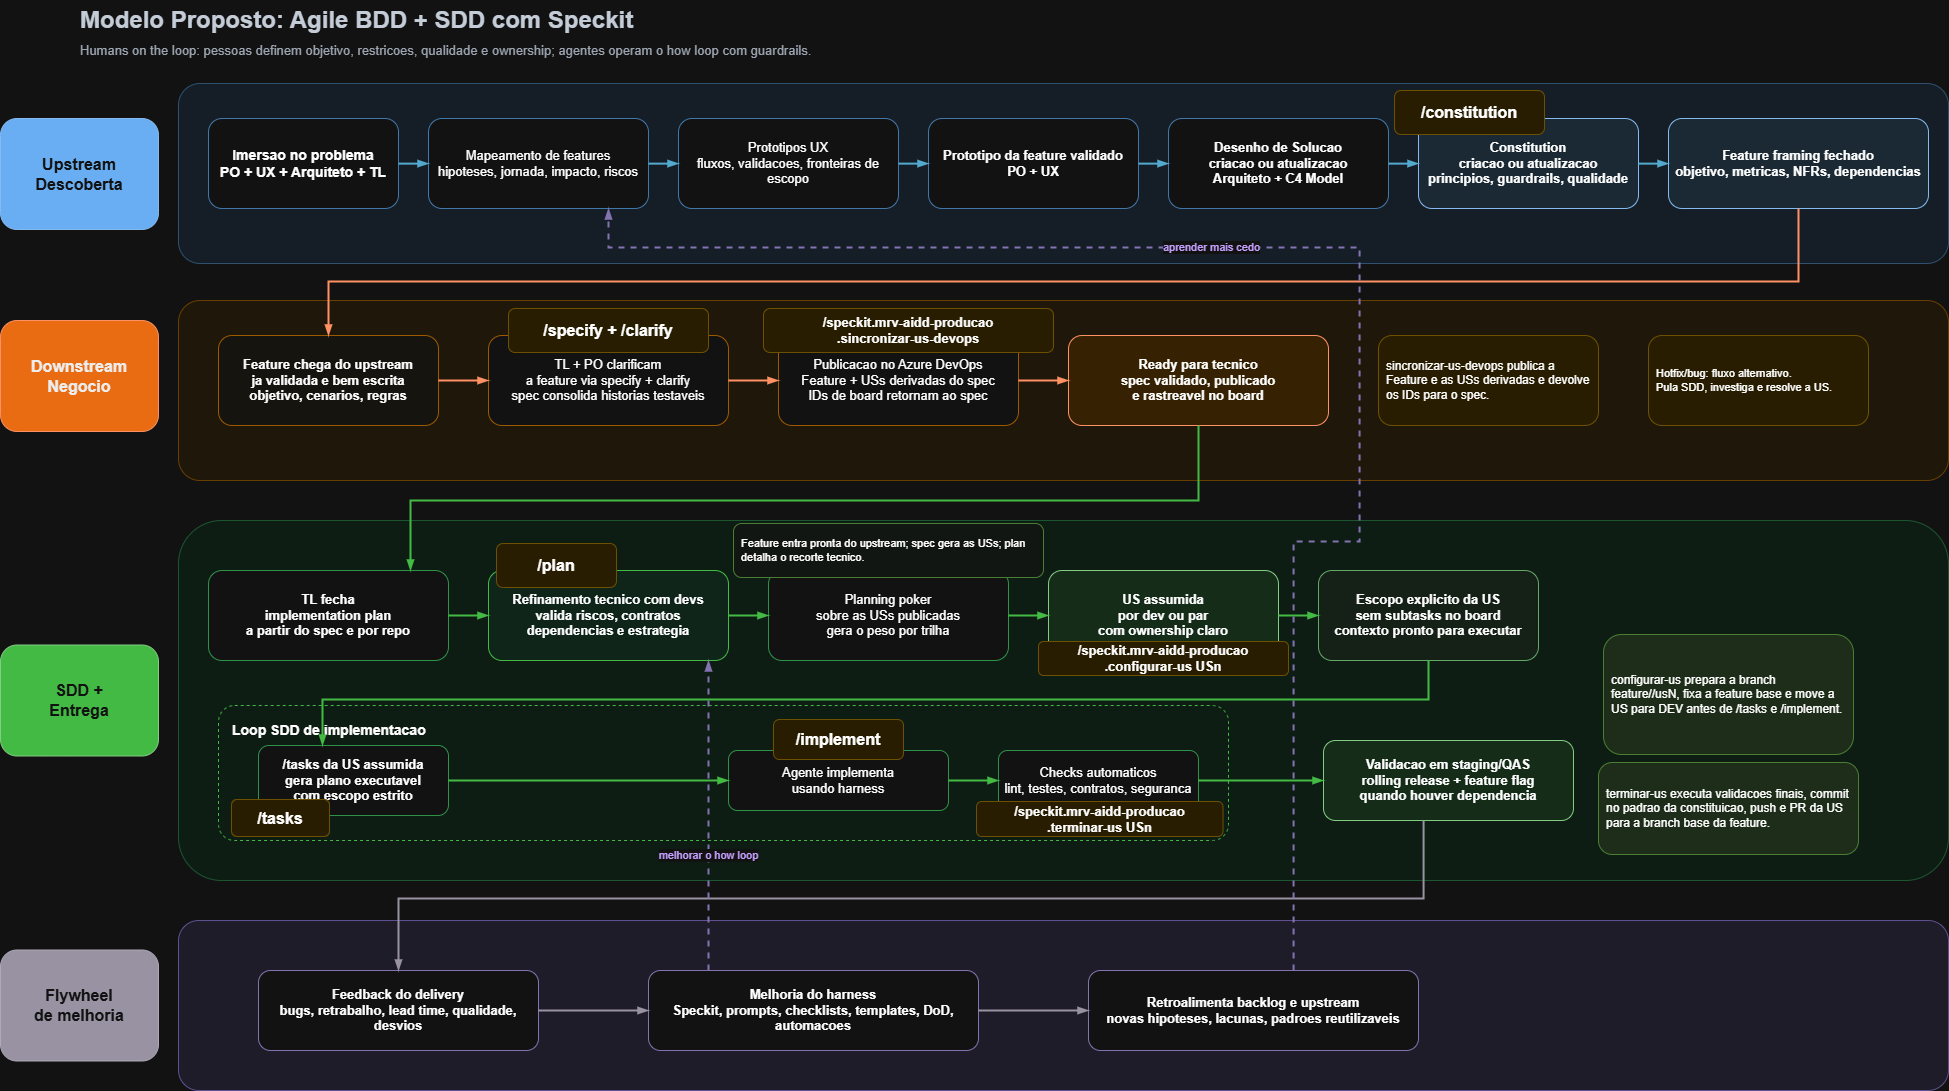

The diagram above was exported from draw.io. Its source (the exported page's mxGraphModel, read from the mxfile embedded in the PNG):
<mxGraphModel dx="2990" dy="1148" grid="1" gridSize="10" guides="1" tooltips="1" connect="1" arrows="1" fold="1" page="1" pageScale="1" pageWidth="827" pageHeight="1169" math="0" shadow="0">
  <root>
    <mxCell id="0" />
    <mxCell id="1" parent="0" />
    <mxCell id="2" parent="1" style="text;html=1;strokeColor=none;fillColor=none;align=left;verticalAlign=middle;fontSize=24;fontStyle=1;fontColor=#1F2937;" value="Modelo Proposto: Agile BDD + SDD com Speckit" vertex="1">
      <mxGeometry height="40" width="760" x="40" y="20" as="geometry" />
    </mxCell>
    <mxCell id="3" parent="1" style="text;html=1;strokeColor=none;fillColor=none;align=left;verticalAlign=middle;fontSize=13;fontColor=#4B5563;" value="Humans on the loop: pessoas definem objetivo, restricoes, qualidade e ownership; agentes operam o how loop com guardrails." vertex="1">
      <mxGeometry height="30" width="1200" x="40" y="55" as="geometry" />
    </mxCell>
    <mxCell id="4" parent="1" style="rounded=1;whiteSpace=wrap;html=1;fillColor=#EAF4FF;strokeColor=#9CC2E5;arcSize=12;" value="" vertex="1">
      <mxGeometry height="180" width="1770" x="140" y="103" as="geometry" />
    </mxCell>
    <mxCell id="5" parent="1" style="rounded=1;whiteSpace=wrap;html=1;fillColor=#FFF7E6;strokeColor=#F3C26B;arcSize=12;" value="" vertex="1">
      <mxGeometry height="180" width="1770" x="140" y="320" as="geometry" />
    </mxCell>
    <mxCell id="6" parent="1" style="rounded=1;whiteSpace=wrap;html=1;fillColor=#EAFBF1;strokeColor=#8FD3A8;arcSize=12;" value="" vertex="1">
      <mxGeometry height="360" width="1770" x="140" y="540" as="geometry" />
    </mxCell>
    <mxCell id="7" parent="1" style="rounded=1;whiteSpace=wrap;html=1;fillColor=#F3F0FF;strokeColor=#B6A4F2;arcSize=12;" value="" vertex="1">
      <mxGeometry height="170" width="1770" x="140" y="940" as="geometry" />
    </mxCell>
    <mxCell id="8" parent="1" style="rounded=1;whiteSpace=wrap;html=1;fillColor=#1061B0;fontColor=#FFFFFF;strokeColor=#0E4D8C;align=center;verticalAlign=middle;fontSize=16;fontStyle=1;" value="Upstream&#10;Descoberta" vertex="1">
      <mxGeometry height="111" width="158" x="-38" y="138" as="geometry" />
    </mxCell>
    <mxCell id="9" parent="1" style="rounded=1;whiteSpace=wrap;html=1;fillColor=#FA6800;fontColor=#000000;strokeColor=#C73500;align=center;verticalAlign=middle;fontSize=16;fontStyle=1;" value="Downstream&#10;Negocio" vertex="1">
      <mxGeometry height="111" width="158" x="-38" y="340" as="geometry" />
    </mxCell>
    <mxCell id="10" parent="1" style="rounded=1;whiteSpace=wrap;html=1;fillColor=#008A00;fontColor=#FFFFFF;strokeColor=#005700;align=center;verticalAlign=middle;fontSize=16;fontStyle=1;" value="SDD +&#10;Entrega" vertex="1">
      <mxGeometry height="111" width="158" x="-38" y="664.5" as="geometry" />
    </mxCell>
    <mxCell id="11" parent="1" style="rounded=1;whiteSpace=wrap;html=1;fillColor=#6B6477;fontColor=#FFFFFF;strokeColor=#524B5E;align=center;verticalAlign=middle;fontSize=16;fontStyle=1;" value="Flywheel&#10;de melhoria" vertex="1">
      <mxGeometry height="111" width="158" x="-38" y="969.5" as="geometry" />
    </mxCell>
    <mxCell id="12" parent="1" style="rounded=1;whiteSpace=wrap;html=1;fillColor=#FFFFFF;strokeColor=#5B9BD5;fontSize=14;fontStyle=1;align=center;verticalAlign=middle;" value="Imersao no problema&#10;PO + UX + Arquiteto + TL" vertex="1">
      <mxGeometry height="90" width="190" x="170" y="138" as="geometry" />
    </mxCell>
    <mxCell id="13" parent="1" style="rounded=1;whiteSpace=wrap;html=1;fillColor=#FFFFFF;strokeColor=#5B9BD5;fontSize=13;align=center;verticalAlign=middle;" value="Mapeamento de features&#10;hipoteses, jornada, impacto, riscos" vertex="1">
      <mxGeometry height="90" width="220" x="390" y="138" as="geometry" />
    </mxCell>
    <mxCell id="14" parent="1" style="rounded=1;whiteSpace=wrap;html=1;fillColor=#FFFFFF;strokeColor=#5B9BD5;fontSize=13;align=center;verticalAlign=middle;" value="Prototipos UX&#10;fluxos, validacoes, fronteiras de escopo" vertex="1">
      <mxGeometry height="90" width="220" x="640" y="138" as="geometry" />
    </mxCell>
    <mxCell id="15" parent="1" style="rounded=1;whiteSpace=wrap;html=1;fillColor=#FFFFFF;strokeColor=#5B9BD5;fontSize=13;fontStyle=1;align=center;verticalAlign=middle;" value="Prototipo da feature validado&#10;PO + UX" vertex="1">
      <mxGeometry height="90" width="210" x="890" y="138" as="geometry" />
    </mxCell>
    <mxCell id="16" parent="1" style="rounded=1;whiteSpace=wrap;html=1;fillColor=#FFFFFF;strokeColor=#5B9BD5;fontSize=13;fontStyle=1;align=center;verticalAlign=middle;" value="Desenho de Solucao&#10;criacao ou atualizacao&#10;Arquiteto + C4 Model" vertex="1">
      <mxGeometry height="90" width="220" x="1130" y="138" as="geometry" />
    </mxCell>
    <mxCell id="17" parent="1" style="rounded=1;whiteSpace=wrap;html=1;fillColor=#D9EAF7;strokeColor=#0E4D8C;fontSize=13;fontStyle=1;align=center;verticalAlign=middle;" value="Constitution&#10;criacao ou atualizacao&#10;principios, guardrails, qualidade" vertex="1">
      <mxGeometry height="90" width="220" x="1380" y="138" as="geometry" />
    </mxCell>
    <mxCell id="18" parent="1" style="rounded=1;whiteSpace=wrap;html=1;fillColor=#FFF2CC;strokeColor=#D6B656;fontSize=16;fontStyle=1;align=center;verticalAlign=middle;" value="/constitution" vertex="1">
      <mxGeometry height="44" width="150" x="1356" y="110" as="geometry" />
    </mxCell>
    <mxCell id="19" parent="1" style="rounded=1;whiteSpace=wrap;html=1;fillColor=#D9EAF7;strokeColor=#0E4D8C;fontSize=13;fontStyle=1;align=center;verticalAlign=middle;" value="Feature framing fechado&lt;br&gt;objetivo, metricas, NFRs, dependencias" vertex="1">
      <mxGeometry height="90" width="260" x="1630" y="138" as="geometry" />
    </mxCell>
    <mxCell id="20" parent="1" style="rounded=1;whiteSpace=wrap;html=1;fillColor=#FFFDF7;strokeColor=#F0A202;fontSize=13;fontStyle=1;align=center;verticalAlign=middle;" value="Feature chega do upstream&#10;ja validada e bem escrita&#10;objetivo, cenarios, regras" vertex="1">
      <mxGeometry height="90" width="220" x="180" y="355" as="geometry" />
    </mxCell>
    <mxCell id="21" parent="1" style="rounded=1;whiteSpace=wrap;html=1;fillColor=#FFFFFF;strokeColor=#F0A202;fontSize=13;align=center;verticalAlign=middle;" value="TL + PO clarificam&#10;a feature via specify + clarify&#10;spec consolida historias testaveis" vertex="1">
      <mxGeometry height="90" width="240" x="450" y="355" as="geometry" />
    </mxCell>
    <mxCell id="22" parent="1" style="rounded=1;whiteSpace=wrap;html=1;fillColor=#FFFFFF;strokeColor=#F0A202;fontSize=13;align=center;verticalAlign=middle;" value="Publicacao no Azure DevOps&#10;Feature + USs derivadas do spec&#10;IDs de board retornam ao spec" vertex="1">
      <mxGeometry height="90" width="240" x="740" y="355" as="geometry" />
    </mxCell>
    <mxCell id="23" parent="1" style="rounded=1;whiteSpace=wrap;html=1;fillColor=#FFE8C2;strokeColor=#C73500;fontSize=13;fontStyle=1;align=center;verticalAlign=middle;" value="Ready para tecnico&#10;spec validado, publicado&#10;e rastreavel no board" vertex="1">
      <mxGeometry height="90" width="260" x="1030" y="355" as="geometry" />
    </mxCell>
    <mxCell id="24" parent="1" style="rounded=1;whiteSpace=wrap;html=1;fillColor=#FFFFFF;strokeColor=#34A853;fontSize=13;fontStyle=1;align=center;verticalAlign=middle;" value="TL fecha&#10;implementation plan&#10;a partir do spec e por repo" vertex="1">
      <mxGeometry height="90" width="240" x="170" y="590" as="geometry" />
    </mxCell>
    <mxCell id="25" parent="1" style="rounded=1;whiteSpace=wrap;html=1;fillColor=#DCF5E7;strokeColor=#008A00;fontSize=13;fontStyle=1;align=center;verticalAlign=middle;" value="Refinamento tecnico com devs&#10;valida riscos, contratos&#10;dependencias e estrategia" vertex="1">
      <mxGeometry height="90" width="240" x="450" y="590" as="geometry" />
    </mxCell>
    <mxCell id="26" parent="1" style="rounded=1;whiteSpace=wrap;html=1;fillColor=#FFF2CC;strokeColor=#D6B656;fontSize=16;fontStyle=1;align=center;verticalAlign=middle;" value="/specify + /clarify" vertex="1">
      <mxGeometry height="44" width="200" x="470" y="328" as="geometry" />
    </mxCell>
    <mxCell id="27" parent="1" style="rounded=1;whiteSpace=wrap;html=1;fillColor=#FFFFFF;strokeColor=#34A853;fontSize=13;align=center;verticalAlign=middle;" value="Planning poker&#10;sobre as USs publicadas&#10;gera o peso por trilha" vertex="1">
      <mxGeometry height="90" width="240" x="730" y="590" as="geometry" />
    </mxCell>
    <mxCell id="28" parent="1" style="rounded=1;whiteSpace=wrap;html=1;fillColor=#D5F0DA;strokeColor=#005700;fontSize=13;fontStyle=1;align=center;verticalAlign=middle;" value="US assumida&#10;por dev ou par&#10;com ownership claro" vertex="1">
      <mxGeometry height="90" width="230" x="1010" y="590" as="geometry" />
    </mxCell>
    <mxCell id="29" parent="1" style="rounded=1;whiteSpace=wrap;html=1;fillColor=#E8F5E9;strokeColor=#2E7D32;fontSize=13;fontStyle=1;align=center;verticalAlign=middle;" value="Escopo explicito da US&#10;sem subtasks no board&#10;contexto pronto para executar" vertex="1">
      <mxGeometry height="90" width="220" x="1280" y="590" as="geometry" />
    </mxCell>
    <mxCell id="30" parent="1" style="rounded=1;whiteSpace=wrap;html=1;fillColor=#FFF2CC;strokeColor=#D6B656;fontSize=16;fontStyle=1;align=center;verticalAlign=middle;" value="/plan" vertex="1">
      <mxGeometry height="44" width="120" x="458" y="563" as="geometry" />
    </mxCell>
    <mxCell id="69" parent="1" style="rounded=1;whiteSpace=wrap;html=1;fillColor=#FFF2CC;strokeColor=#D6B656;fontSize=13;fontStyle=1;align=center;verticalAlign=middle;" value="/speckit.mrv-aidd-producao&#10;.sincronizar-us-devops" vertex="1">
      <mxGeometry height="44" width="290" x="725" y="328" as="geometry" />
    </mxCell>
    <mxCell id="70" parent="1" style="rounded=1;whiteSpace=wrap;html=1;fillColor=#FFF2CC;strokeColor=#D6B656;fontSize=13;fontStyle=1;align=center;verticalAlign=middle;" value="/speckit.mrv-aidd-producao&#10;.configurar-us USn" vertex="1">
      <mxGeometry height="34" width="250" x="1000" y="661" as="geometry" />
    </mxCell>
    <mxCell id="31" parent="1" style="rounded=1;whiteSpace=wrap;html=1;fillColor=none;strokeColor=#008A00;dashed=1;arcSize=12;fontSize=14;fontStyle=1;align=left;verticalAlign=top;spacingTop=10;spacingLeft=12;" value="Loop SDD de implementacao" vertex="1">
      <mxGeometry height="135" width="1010" x="180" y="725" as="geometry" />
    </mxCell>
    <mxCell id="32" parent="1" style="rounded=1;whiteSpace=wrap;html=1;fillColor=#FFFFFF;strokeColor=#34A853;fontSize=13;fontStyle=1;align=center;verticalAlign=middle;" value="/tasks da US assumida&#10;gera plano executavel&#10;com escopo estrito" vertex="1">
      <mxGeometry height="70" width="190" x="220" y="765" as="geometry" />
    </mxCell>
    <mxCell id="33" parent="1" style="rounded=1;whiteSpace=wrap;html=1;fillColor=#FFFFFF;strokeColor=#34A853;fontSize=13;align=center;verticalAlign=middle;" value="Agente implementa&#10;usando harness" vertex="1">
      <mxGeometry height="60" width="220" x="690" y="770" as="geometry" />
    </mxCell>
    <mxCell id="34" parent="1" style="rounded=1;whiteSpace=wrap;html=1;fillColor=#FFFFFF;strokeColor=#34A853;fontSize=13;align=center;verticalAlign=middle;" value="Checks automaticos&#10;lint, testes, contratos, seguranca" vertex="1">
      <mxGeometry height="60" width="200" x="960" y="770" as="geometry" />
    </mxCell>
    <mxCell id="35" parent="1" style="rounded=1;whiteSpace=wrap;html=1;fillColor=#FFF2CC;strokeColor=#D6B656;fontSize=16;fontStyle=1;align=center;verticalAlign=middle;" value="/tasks" vertex="1">
      <mxGeometry height="37" width="98" x="193" y="819" as="geometry" />
    </mxCell>
    <mxCell id="36" parent="1" style="rounded=1;whiteSpace=wrap;html=1;fillColor=#FFF2CC;strokeColor=#D6B656;fontSize=16;fontStyle=1;align=center;verticalAlign=middle;" value="/implement" vertex="1">
      <mxGeometry height="40" width="130" x="735" y="739" as="geometry" />
    </mxCell>
    <mxCell id="37" parent="1" style="rounded=1;whiteSpace=wrap;html=1;fillColor=#D5F0DA;strokeColor=#005700;fontSize=13;fontStyle=1;align=center;verticalAlign=middle;" value="Validacao em staging/QAS&#10;rolling release + feature flag&#10;quando houver dependencia" vertex="1">
      <mxGeometry height="80" width="250" x="1285" y="760" as="geometry" />
    </mxCell>
    <mxCell id="38" parent="1" style="rounded=1;whiteSpace=wrap;html=1;fillColor=#FFFFFF;strokeColor=#8E7CC3;fontSize=13;fontStyle=1;align=center;verticalAlign=middle;" value="Feedback do delivery&#10;bugs, retrabalho, lead time, qualidade, desvios" vertex="1">
      <mxGeometry height="80" width="280" x="220" y="990" as="geometry" />
    </mxCell>
    <mxCell id="39" parent="1" style="rounded=1;whiteSpace=wrap;html=1;fillColor=#FFFFFF;strokeColor=#8E7CC3;fontSize=13;fontStyle=1;align=center;verticalAlign=middle;" value="Melhoria do harness&#10;Speckit, prompts, checklists, templates, DoD, automacoes" vertex="1">
      <mxGeometry height="80" width="330" x="610" y="990" as="geometry" />
    </mxCell>
    <mxCell id="40" parent="1" style="rounded=1;whiteSpace=wrap;html=1;fillColor=#FFFFFF;strokeColor=#8E7CC3;fontSize=13;fontStyle=1;align=center;verticalAlign=middle;" value="Retroalimenta backlog e upstream&#10;novas hipoteses, lacunas, padroes reutilizaveis" vertex="1">
      <mxGeometry height="80" width="330" x="1050" y="990" as="geometry" />
    </mxCell>
    <mxCell id="41" edge="1" parent="1" source="12" style="edgeStyle=orthogonalEdgeStyle;rounded=0;orthogonalLoop=1;jettySize=auto;html=1;endArrow=blockThin;endFill=1;strokeColor=#10739E;strokeWidth=2;" target="13">
      <mxGeometry relative="1" as="geometry" />
    </mxCell>
    <mxCell id="42" edge="1" parent="1" source="13" style="edgeStyle=orthogonalEdgeStyle;rounded=0;orthogonalLoop=1;jettySize=auto;html=1;endArrow=blockThin;endFill=1;strokeColor=#10739E;strokeWidth=2;" target="14">
      <mxGeometry relative="1" as="geometry" />
    </mxCell>
    <mxCell id="43" edge="1" parent="1" source="14" style="edgeStyle=orthogonalEdgeStyle;rounded=0;orthogonalLoop=1;jettySize=auto;html=1;endArrow=blockThin;endFill=1;strokeColor=#10739E;strokeWidth=2;" target="15">
      <mxGeometry relative="1" as="geometry" />
    </mxCell>
    <mxCell id="44" edge="1" parent="1" source="15" style="edgeStyle=orthogonalEdgeStyle;rounded=0;orthogonalLoop=1;jettySize=auto;html=1;endArrow=blockThin;endFill=1;strokeColor=#10739E;strokeWidth=2;" target="16">
      <mxGeometry relative="1" as="geometry" />
    </mxCell>
    <mxCell id="45" edge="1" parent="1" source="16" style="edgeStyle=orthogonalEdgeStyle;rounded=0;orthogonalLoop=1;jettySize=auto;html=1;endArrow=blockThin;endFill=1;strokeColor=#10739E;strokeWidth=2;" target="17">
      <mxGeometry relative="1" as="geometry" />
    </mxCell>
    <mxCell id="46" edge="1" parent="1" source="17" style="edgeStyle=orthogonalEdgeStyle;rounded=0;orthogonalLoop=1;jettySize=auto;html=1;endArrow=blockThin;endFill=1;strokeColor=#10739E;strokeWidth=2;" target="19">
      <mxGeometry relative="1" as="geometry" />
    </mxCell>
    <mxCell id="47" edge="1" parent="1" source="19" style="edgeStyle=orthogonalEdgeStyle;rounded=0;orthogonalLoop=1;jettySize=auto;html=1;endArrow=blockThin;endFill=1;strokeColor=#C73500;strokeWidth=2;" target="20">
      <mxGeometry relative="1" as="geometry">
        <Array as="points">
          <mxPoint x="1760" y="301" />
          <mxPoint x="290" y="301" />
        </Array>
      </mxGeometry>
    </mxCell>
    <mxCell id="48" edge="1" parent="1" source="20" style="edgeStyle=orthogonalEdgeStyle;rounded=0;orthogonalLoop=1;jettySize=auto;html=1;endArrow=blockThin;endFill=1;strokeColor=#C73500;strokeWidth=2;" target="21">
      <mxGeometry relative="1" as="geometry" />
    </mxCell>
    <mxCell id="49" edge="1" parent="1" source="21" style="edgeStyle=orthogonalEdgeStyle;rounded=0;orthogonalLoop=1;jettySize=auto;html=1;endArrow=blockThin;endFill=1;strokeColor=#C73500;strokeWidth=2;" target="22">
      <mxGeometry relative="1" as="geometry" />
    </mxCell>
    <mxCell id="50" edge="1" parent="1" source="22" style="edgeStyle=orthogonalEdgeStyle;rounded=0;orthogonalLoop=1;jettySize=auto;html=1;endArrow=blockThin;endFill=1;strokeColor=#C73500;strokeWidth=2;" target="23">
      <mxGeometry relative="1" as="geometry" />
    </mxCell>
    <mxCell id="51" edge="1" parent="1" source="23" style="edgeStyle=orthogonalEdgeStyle;rounded=0;orthogonalLoop=1;jettySize=auto;html=1;endArrow=blockThin;endFill=1;strokeColor=#008A00;strokeWidth=2;" target="24">
      <mxGeometry relative="1" as="geometry">
        <Array as="points">
          <mxPoint x="1160" y="520" />
          <mxPoint x="372" y="520" />
        </Array>
      </mxGeometry>
    </mxCell>
    <mxCell id="52" edge="1" parent="1" source="24" style="edgeStyle=orthogonalEdgeStyle;rounded=0;orthogonalLoop=1;jettySize=auto;html=1;endArrow=blockThin;endFill=1;strokeColor=#008A00;strokeWidth=2;" target="25">
      <mxGeometry relative="1" as="geometry" />
    </mxCell>
    <mxCell id="53" edge="1" parent="1" source="25" style="edgeStyle=orthogonalEdgeStyle;rounded=0;orthogonalLoop=1;jettySize=auto;html=1;endArrow=blockThin;endFill=1;strokeColor=#008A00;strokeWidth=2;" target="27">
      <mxGeometry relative="1" as="geometry" />
    </mxCell>
    <mxCell id="54" edge="1" parent="1" source="27" style="edgeStyle=orthogonalEdgeStyle;rounded=0;orthogonalLoop=1;jettySize=auto;html=1;endArrow=blockThin;endFill=1;strokeColor=#008A00;strokeWidth=2;" target="28">
      <mxGeometry relative="1" as="geometry" />
    </mxCell>
    <mxCell id="55" edge="1" parent="1" source="28" style="edgeStyle=orthogonalEdgeStyle;rounded=0;orthogonalLoop=1;jettySize=auto;html=1;endArrow=blockThin;endFill=1;strokeColor=#008A00;strokeWidth=2;" target="29">
      <mxGeometry relative="1" as="geometry" />
    </mxCell>
    <mxCell id="56" edge="1" parent="1" source="29" style="edgeStyle=orthogonalEdgeStyle;rounded=0;orthogonalLoop=1;jettySize=auto;html=1;endArrow=blockThin;endFill=1;strokeColor=#008A00;strokeWidth=2;" target="32">
      <mxGeometry relative="1" as="geometry">
        <Array as="points">
          <mxPoint x="1390" y="719" />
          <mxPoint x="284" y="719" />
        </Array>
      </mxGeometry>
    </mxCell>
    <mxCell id="57" edge="1" parent="1" source="32" style="edgeStyle=orthogonalEdgeStyle;rounded=0;orthogonalLoop=1;jettySize=auto;html=1;endArrow=blockThin;endFill=1;strokeColor=#008A00;strokeWidth=2;" target="33">
      <mxGeometry relative="1" as="geometry" />
    </mxCell>
    <mxCell id="58" edge="1" parent="1" source="33" style="edgeStyle=orthogonalEdgeStyle;rounded=0;orthogonalLoop=1;jettySize=auto;html=1;endArrow=blockThin;endFill=1;strokeColor=#008A00;strokeWidth=2;" target="34">
      <mxGeometry relative="1" as="geometry" />
    </mxCell>
    <mxCell id="59" edge="1" parent="1" source="34" style="edgeStyle=orthogonalEdgeStyle;rounded=0;orthogonalLoop=1;jettySize=auto;html=1;endArrow=blockThin;endFill=1;strokeColor=#008A00;strokeWidth=2;" target="37">
      <mxGeometry relative="1" as="geometry" />
    </mxCell>
    <mxCell id="60" edge="1" parent="1" source="37" style="edgeStyle=orthogonalEdgeStyle;rounded=0;orthogonalLoop=1;jettySize=auto;html=1;endArrow=blockThin;endFill=1;strokeColor=#6B6477;strokeWidth=2;" target="38">
      <mxGeometry relative="1" as="geometry">
        <Array as="points">
          <mxPoint x="1385" y="918" />
          <mxPoint x="360" y="918" />
        </Array>
      </mxGeometry>
    </mxCell>
    <mxCell id="61" edge="1" parent="1" source="38" style="edgeStyle=orthogonalEdgeStyle;rounded=0;orthogonalLoop=1;jettySize=auto;html=1;endArrow=blockThin;endFill=1;strokeColor=#6B6477;strokeWidth=2;" target="39">
      <mxGeometry relative="1" as="geometry" />
    </mxCell>
    <mxCell id="62" edge="1" parent="1" source="39" style="edgeStyle=orthogonalEdgeStyle;rounded=0;orthogonalLoop=1;jettySize=auto;html=1;endArrow=blockThin;endFill=1;strokeColor=#6B6477;strokeWidth=2;" target="40">
      <mxGeometry relative="1" as="geometry" />
    </mxCell>
    <mxCell id="63" edge="1" parent="1" source="39" style="edgeStyle=orthogonalEdgeStyle;rounded=0;orthogonalLoop=1;jettySize=auto;html=1;endArrow=blockThin;endFill=1;dashed=1;strokeColor=#8E7CC3;strokeWidth=2;fontColor=#5E35B1;labelBackgroundColor=#FFFFFF;" target="25" value="melhorar o how loop">
      <mxGeometry relative="1" x="-0.2581" as="geometry">
        <mxPoint as="offset" />
        <Array as="points">
          <mxPoint x="670" y="795" />
          <mxPoint x="670" y="795" />
        </Array>
      </mxGeometry>
    </mxCell>
    <mxCell id="64" edge="1" parent="1" source="40" style="edgeStyle=orthogonalEdgeStyle;rounded=0;orthogonalLoop=1;jettySize=auto;html=1;endArrow=blockThin;endFill=1;dashed=1;strokeColor=#8E7CC3;strokeWidth=2;fontColor=#5E35B1;labelBackgroundColor=#FFFFFF;" target="13" value="aprender mais cedo">
      <mxGeometry relative="1" x="0.1868" as="geometry">
        <mxPoint as="offset" />
        <Array as="points">
          <mxPoint x="1255" y="561" />
          <mxPoint x="1321" y="561" />
          <mxPoint x="1321" y="267" />
          <mxPoint x="570" y="267" />
        </Array>
      </mxGeometry>
    </mxCell>
    <mxCell id="65" parent="1" style="rounded=1;whiteSpace=wrap;html=1;fillColor=#F8FDF9;strokeColor=#6AA84F;fontSize=11;align=left;verticalAlign=middle;spacing=8;" value="Feature entra pronta do upstream; spec gera as USs; plan detalha o recorte tecnico." vertex="1">
      <mxGeometry height="54" width="310" x="695" y="543" as="geometry" />
    </mxCell>
    <mxCell id="66" parent="1" style="rounded=1;whiteSpace=wrap;html=1;fillColor=#FFF2CC;strokeColor=#D6B656;fontSize=12;align=left;verticalAlign=middle;spacing=8;" value="sincronizar-us-devops publica a Feature e as USs derivadas e devolve os IDs para o spec." vertex="1">
      <mxGeometry height="90" width="220" x="1340" y="355" as="geometry" />
    </mxCell>
    <mxCell id="67" parent="1" style="rounded=1;whiteSpace=wrap;html=1;fillColor=#D9EAD3;strokeColor=#6AA84F;fontSize=12;align=left;verticalAlign=middle;spacing=8;" value="configurar-us prepara a branch feature/&lt;feature-branch&gt;/usN, fixa a feature base e move a US para DEV antes de /tasks e /implement." vertex="1">
      <mxGeometry height="120" width="250" x="1565" y="654" as="geometry" />
    </mxCell>
    <mxCell id="68" parent="1" style="rounded=1;whiteSpace=wrap;html=1;fillColor=#FFF2CC;strokeColor=#D6B656;fontSize=11;align=left;verticalAlign=middle;spacing=8;" value="Hotfix/bug: fluxo alternativo.&#10;Pula SDD, investiga e resolve a US." vertex="1">
      <mxGeometry height="90" width="220" x="1610" y="355" as="geometry" />
    </mxCell>
    <mxCell id="71" parent="1" style="rounded=1;whiteSpace=wrap;html=1;fillColor=#FFF2CC;strokeColor=#D6B656;fontSize=13;fontStyle=1;align=center;verticalAlign=middle;" value="/speckit.mrv-aidd-producao&#10;.terminar-us USn" vertex="1">
      <mxGeometry height="35" width="246.5" x="938" y="821" as="geometry" />
    </mxCell>
    <mxCell id="72" parent="1" style="rounded=1;whiteSpace=wrap;html=1;fillColor=#D9EAD3;strokeColor=#6AA84F;fontSize=12;align=left;verticalAlign=middle;spacing=8;" value="terminar-us executa validacoes finais, commit no padrao da constituicao, push e PR da US para a branch base da feature." vertex="1">
      <mxGeometry height="92" width="260" x="1560" y="782" as="geometry" />
    </mxCell>
  </root>
</mxGraphModel>